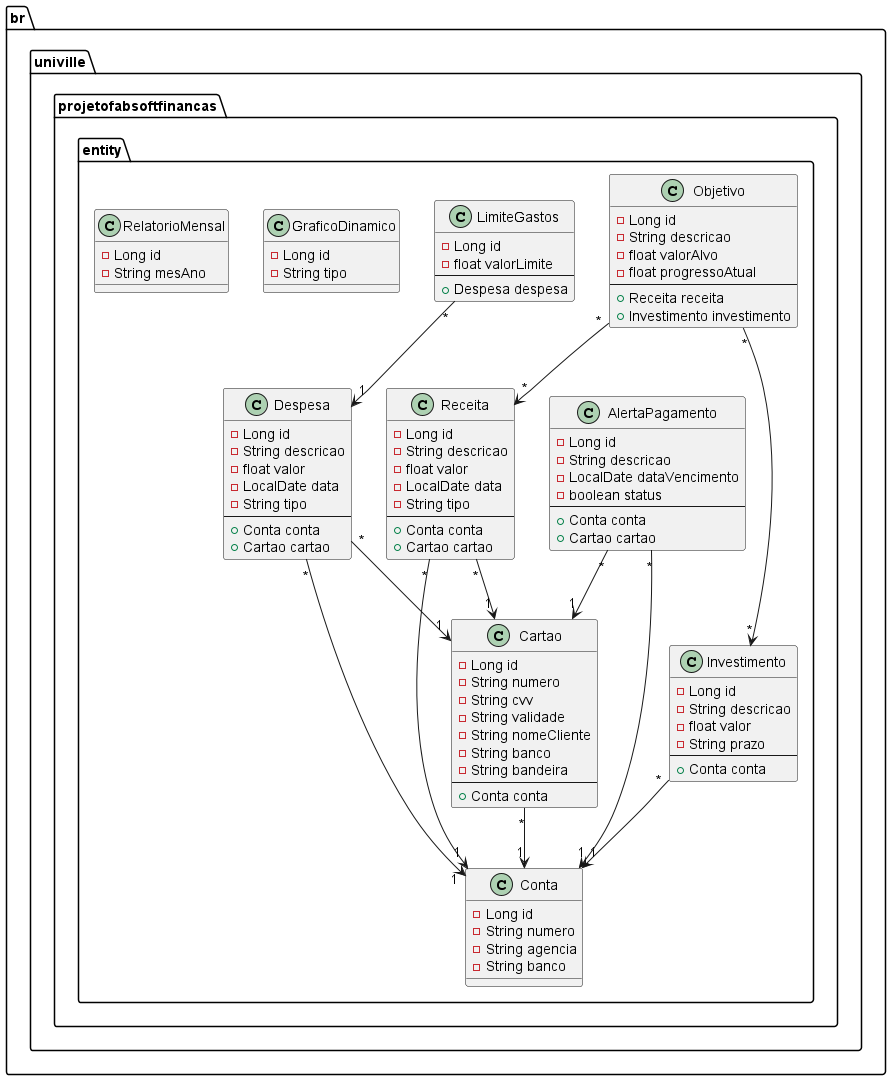

The diagram above was rendered by PlantUML. Its source (embedded in the PNG):
@startuml
package br.univille.projetofabsoftfinancas.entity {
    class Receita {
        - Long id
        - String descricao
        - float valor
        - LocalDate data
        - String tipo
        --
        + Conta conta
        + Cartao cartao
    }

    class Despesa {
        - Long id
        - String descricao
        - float valor
        - LocalDate data
        - String tipo
        --
        + Conta conta
        + Cartao cartao
    }

    class Conta {
        - Long id
        - String numero
        - String agencia
        - String banco
    }

    class Cartao {
        - Long id
        - String numero
        - String cvv
        - String validade
        - String nomeCliente
        - String banco
        - String bandeira
        --
        + Conta conta
    }

    class Investimento {
        - Long id
        - String descricao
        - float valor
        - String prazo
        --
        + Conta conta
    }

    class AlertaPagamento {
        - Long id
        - String descricao
        - LocalDate dataVencimento
        - boolean status
        --
        + Conta conta
        + Cartao cartao
    }

    class Objetivo {
        - Long id
        - String descricao
        - float valorAlvo
        - float progressoAtual
        --
        + Receita receita
        + Investimento investimento
    }

    class LimiteGastos {
        - Long id
        - float valorLimite
        --
        + Despesa despesa
    }

    class GraficoDinamico {
        - Long id
        - String tipo
    }

    class RelatorioMensal {
        - Long id
        - String mesAno
    }

    Receita "*" --> "1" Conta 
    Receita "*" --> "1" Cartao 
    Despesa "*" --> "1" Conta 
    Despesa "*" --> "1" Cartao 
    Cartao "*" --> "1" Conta 
    Investimento "*" --> "1" Conta 
    AlertaPagamento "*" --> "1" Conta 
    AlertaPagamento "*" --> "1" Cartao 
    Objetivo "*" --> "*" Receita 
    Objetivo "*" --> "*" Investimento 
    LimiteGastos "*" --> "1" Despesa
@enduml